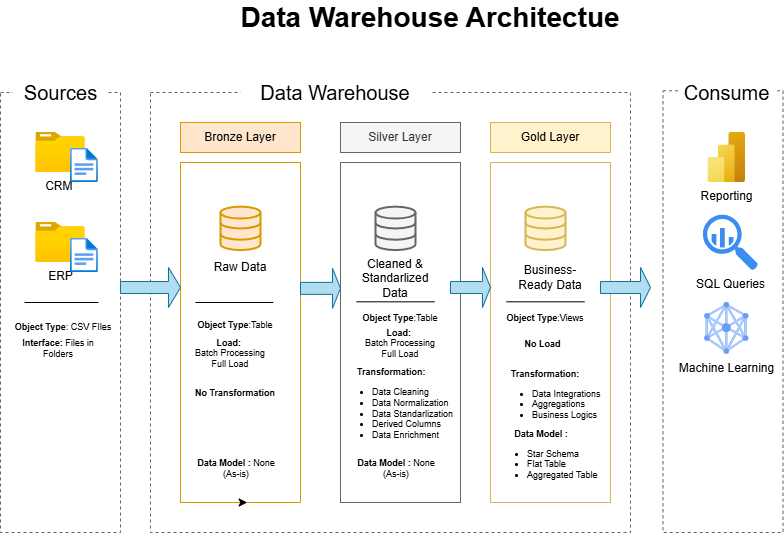

The diagram above was exported from draw.io. Its source (the exported page's mxGraphModel, read from the mxfile embedded in the PNG):
<mxGraphModel dx="1042" dy="626" grid="1" gridSize="10" guides="1" tooltips="1" connect="1" arrows="1" fold="1" page="1" pageScale="1" pageWidth="850" pageHeight="1100" math="0" shadow="0">
  <root>
    <mxCell id="0" />
    <mxCell id="1" parent="0" />
    <mxCell id="-QjjSvJ0Syg9JOYfrvpV-1" value="" style="rounded=0;whiteSpace=wrap;html=1;fillColor=none;dashed=1;strokeColor=light-dark(#646262, #ededed);" parent="1" vertex="1">
      <mxGeometry x="20" y="120" width="120" height="440" as="geometry" />
    </mxCell>
    <mxCell id="-QjjSvJ0Syg9JOYfrvpV-2" value="Sources" style="rounded=0;whiteSpace=wrap;html=1;fontSize=20;strokeColor=none;" parent="1" vertex="1">
      <mxGeometry x="32.5" y="100" width="95" height="40" as="geometry" />
    </mxCell>
    <mxCell id="-QjjSvJ0Syg9JOYfrvpV-3" value="" style="rounded=0;whiteSpace=wrap;html=1;fillColor=none;dashed=1;strokeColor=light-dark(#646262, #ededed);" parent="1" vertex="1">
      <mxGeometry x="170" y="120" width="480" height="440" as="geometry" />
    </mxCell>
    <mxCell id="-QjjSvJ0Syg9JOYfrvpV-4" value="Data Warehouse" style="rounded=0;whiteSpace=wrap;html=1;fontSize=20;strokeColor=none;" parent="1" vertex="1">
      <mxGeometry x="260" y="100" width="190" height="40" as="geometry" />
    </mxCell>
    <mxCell id="-QjjSvJ0Syg9JOYfrvpV-5" value="" style="rounded=0;whiteSpace=wrap;html=1;fillColor=none;dashed=1;strokeColor=light-dark(#646262, #ededed);" parent="1" vertex="1">
      <mxGeometry x="682.5" y="118.27" width="120" height="441.73" as="geometry" />
    </mxCell>
    <mxCell id="-QjjSvJ0Syg9JOYfrvpV-6" value="Consume" style="rounded=0;whiteSpace=wrap;html=1;fontSize=20;strokeColor=none;" parent="1" vertex="1">
      <mxGeometry x="698.74" y="100" width="95" height="40" as="geometry" />
    </mxCell>
    <mxCell id="-QjjSvJ0Syg9JOYfrvpV-7" value="Bronze Layer" style="rounded=0;whiteSpace=wrap;html=1;fillColor=#ffe6cc;strokeColor=#d79b00;" parent="1" vertex="1">
      <mxGeometry x="200" y="150" width="120" height="30" as="geometry" />
    </mxCell>
    <mxCell id="-QjjSvJ0Syg9JOYfrvpV-9" value="" style="rounded=0;whiteSpace=wrap;html=1;fillColor=none;strokeColor=#d79b00;" parent="1" vertex="1">
      <mxGeometry x="200" y="190" width="120" height="340" as="geometry" />
    </mxCell>
    <mxCell id="-QjjSvJ0Syg9JOYfrvpV-10" value="Silver Layer" style="rounded=0;whiteSpace=wrap;html=1;fillColor=#f5f5f5;strokeColor=#666666;fontColor=#333333;" parent="1" vertex="1">
      <mxGeometry x="360" y="150" width="120" height="30" as="geometry" />
    </mxCell>
    <mxCell id="-QjjSvJ0Syg9JOYfrvpV-11" value="" style="rounded=0;whiteSpace=wrap;html=1;fillColor=none;strokeColor=#666666;fontColor=#333333;" parent="1" vertex="1">
      <mxGeometry x="360" y="190" width="120" height="340" as="geometry" />
    </mxCell>
    <mxCell id="-QjjSvJ0Syg9JOYfrvpV-12" value="Gold Layer" style="rounded=0;whiteSpace=wrap;html=1;fillColor=#fff2cc;strokeColor=#d6b656;" parent="1" vertex="1">
      <mxGeometry x="510" y="150" width="120" height="30" as="geometry" />
    </mxCell>
    <mxCell id="-QjjSvJ0Syg9JOYfrvpV-13" value="" style="rounded=0;whiteSpace=wrap;html=1;fillColor=none;strokeColor=#d6b656;" parent="1" vertex="1">
      <mxGeometry x="510" y="190" width="120" height="340" as="geometry" />
    </mxCell>
    <mxCell id="-QjjSvJ0Syg9JOYfrvpV-14" value="CRM&amp;nbsp;" style="image;aspect=fixed;html=1;points=[];align=center;fontSize=12;image=img/lib/azure2/general/Folder_Blank.svg;" parent="1" vertex="1">
      <mxGeometry x="55.36" y="160" width="49.28" height="40" as="geometry" />
    </mxCell>
    <mxCell id="-QjjSvJ0Syg9JOYfrvpV-15" value="" style="image;aspect=fixed;html=1;points=[];align=center;fontSize=12;image=img/lib/azure2/general/File.svg;" parent="1" vertex="1">
      <mxGeometry x="90" y="175.64" width="27.89" height="34.36" as="geometry" />
    </mxCell>
    <mxCell id="-QjjSvJ0Syg9JOYfrvpV-16" value="ERP" style="image;aspect=fixed;html=1;points=[];align=center;fontSize=12;image=img/lib/azure2/general/Folder_Blank.svg;" parent="1" vertex="1">
      <mxGeometry x="55.36" y="250" width="49.28" height="40" as="geometry" />
    </mxCell>
    <mxCell id="-QjjSvJ0Syg9JOYfrvpV-17" value="" style="image;aspect=fixed;html=1;points=[];align=center;fontSize=12;image=img/lib/azure2/general/File.svg;" parent="1" vertex="1">
      <mxGeometry x="90" y="265.64" width="27.89" height="34.36" as="geometry" />
    </mxCell>
    <mxCell id="-QjjSvJ0Syg9JOYfrvpV-18" value="" style="endArrow=none;html=1;rounded=0;" parent="1" edge="1">
      <mxGeometry width="50" height="50" relative="1" as="geometry">
        <mxPoint x="44" y="330" as="sourcePoint" />
        <mxPoint x="117.88999999999999" y="330" as="targetPoint" />
        <Array as="points" />
      </mxGeometry>
    </mxCell>
    <mxCell id="-QjjSvJ0Syg9JOYfrvpV-19" value="&lt;font style=&quot;font-size: 9px;&quot;&gt;&lt;b style=&quot;&quot;&gt;Object Type&lt;/b&gt;: CSV FIles&lt;/font&gt;" style="text;html=1;align=center;verticalAlign=middle;whiteSpace=wrap;rounded=0;fontSize=7;" parent="1" vertex="1">
      <mxGeometry x="32.5" y="340" width="100" height="30" as="geometry" />
    </mxCell>
    <mxCell id="-QjjSvJ0Syg9JOYfrvpV-20" value="&lt;font&gt;&lt;b&gt;Interface:&lt;/b&gt; Files in Folders&lt;/font&gt;" style="text;html=1;align=center;verticalAlign=bottom;whiteSpace=wrap;rounded=0;fontSize=9;" parent="1" vertex="1">
      <mxGeometry x="27.5" y="360" width="100" height="30" as="geometry" />
    </mxCell>
    <mxCell id="-QjjSvJ0Syg9JOYfrvpV-21" value="" style="html=1;verticalLabelPosition=bottom;align=center;labelBackgroundColor=#ffffff;verticalAlign=top;strokeWidth=2;strokeColor=#d79b00;shadow=0;dashed=0;shape=mxgraph.ios7.icons.data;fillColor=#ffe6cc;" parent="1" vertex="1">
      <mxGeometry x="240" y="234.13" width="40" height="43.46" as="geometry" />
    </mxCell>
    <mxCell id="-QjjSvJ0Syg9JOYfrvpV-24" value="" style="shape=singleArrow;whiteSpace=wrap;html=1;fillColor=#b1ddf0;strokeColor=#10739e;" parent="1" vertex="1">
      <mxGeometry x="140" y="295" width="60" height="40" as="geometry" />
    </mxCell>
    <mxCell id="-QjjSvJ0Syg9JOYfrvpV-25" value="" style="shape=singleArrow;whiteSpace=wrap;html=1;fillColor=#b1ddf0;strokeColor=#10739e;" parent="1" vertex="1">
      <mxGeometry x="320" y="295.86" width="40" height="40" as="geometry" />
    </mxCell>
    <mxCell id="-QjjSvJ0Syg9JOYfrvpV-26" value="" style="shape=singleArrow;whiteSpace=wrap;html=1;fillColor=#b1ddf0;strokeColor=#10739e;" parent="1" vertex="1">
      <mxGeometry x="470" y="295" width="40" height="40" as="geometry" />
    </mxCell>
    <mxCell id="-QjjSvJ0Syg9JOYfrvpV-27" value="" style="shape=singleArrow;whiteSpace=wrap;html=1;fillColor=#b1ddf0;strokeColor=#10739e;" parent="1" vertex="1">
      <mxGeometry x="620" y="295" width="50" height="40" as="geometry" />
    </mxCell>
    <mxCell id="-QjjSvJ0Syg9JOYfrvpV-28" value="Raw Data" style="text;html=1;align=center;verticalAlign=middle;whiteSpace=wrap;rounded=0;" parent="1" vertex="1">
      <mxGeometry x="230" y="280" width="60" height="30" as="geometry" />
    </mxCell>
    <mxCell id="-QjjSvJ0Syg9JOYfrvpV-32" value="" style="endArrow=none;html=1;rounded=0;exitX=0.167;exitY=0.75;exitDx=0;exitDy=0;exitPerimeter=0;" parent="1" edge="1">
      <mxGeometry width="50" height="50" relative="1" as="geometry">
        <mxPoint x="215" y="330" as="sourcePoint" />
        <mxPoint x="292.89" y="330" as="targetPoint" />
        <Array as="points" />
      </mxGeometry>
    </mxCell>
    <mxCell id="-QjjSvJ0Syg9JOYfrvpV-33" value="&lt;font style=&quot;font-size: 9px;&quot;&gt;&lt;b style=&quot;&quot;&gt;Object Type&lt;/b&gt;:Table&lt;/font&gt;" style="text;html=1;align=center;verticalAlign=middle;whiteSpace=wrap;rounded=0;fontSize=7;" parent="1" vertex="1">
      <mxGeometry x="215" y="340" width="80" height="25" as="geometry" />
    </mxCell>
    <mxCell id="-QjjSvJ0Syg9JOYfrvpV-34" value="&lt;font&gt;&lt;b&gt;Load:&lt;/b&gt;&amp;nbsp;&lt;/font&gt;&lt;div&gt;&lt;font&gt;Batch Processing&lt;/font&gt;&lt;/div&gt;&lt;div&gt;Full Load&lt;/div&gt;" style="text;html=1;align=center;verticalAlign=bottom;whiteSpace=wrap;rounded=0;fontSize=9;" parent="1" vertex="1">
      <mxGeometry x="200" y="370" width="100" height="30" as="geometry" />
    </mxCell>
    <mxCell id="-QjjSvJ0Syg9JOYfrvpV-35" value="" style="endArrow=none;html=1;rounded=0;exitX=0.167;exitY=0.75;exitDx=0;exitDy=0;exitPerimeter=0;" parent="1" edge="1">
      <mxGeometry width="50" height="50" relative="1" as="geometry">
        <mxPoint x="376.06" y="329.31" as="sourcePoint" />
        <mxPoint x="453.95" y="329.31" as="targetPoint" />
        <Array as="points" />
      </mxGeometry>
    </mxCell>
    <mxCell id="-QjjSvJ0Syg9JOYfrvpV-36" value="" style="endArrow=none;html=1;rounded=0;exitX=0.167;exitY=0.75;exitDx=0;exitDy=0;exitPerimeter=0;" parent="1" edge="1">
      <mxGeometry width="50" height="50" relative="1" as="geometry">
        <mxPoint x="526.06" y="329.31" as="sourcePoint" />
        <mxPoint x="603.95" y="329.31" as="targetPoint" />
        <Array as="points" />
      </mxGeometry>
    </mxCell>
    <mxCell id="-QjjSvJ0Syg9JOYfrvpV-39" value="&lt;div style=&quot;text-align: center;&quot;&gt;&lt;b style=&quot;background-color: transparent; color: light-dark(rgb(0, 0, 0), rgb(255, 255, 255));&quot;&gt;No Transformation&lt;/b&gt;&lt;span style=&quot;background-color: transparent; color: light-dark(rgb(0, 0, 0), rgb(255, 255, 255));&quot;&gt;&amp;nbsp;&lt;/span&gt;&lt;/div&gt;&lt;div&gt;&lt;br&gt;&lt;/div&gt;" style="text;html=1;align=left;verticalAlign=bottom;whiteSpace=wrap;rounded=0;fontSize=9;" parent="1" vertex="1">
      <mxGeometry x="212.5" y="400" width="85" height="40" as="geometry" />
    </mxCell>
    <mxCell id="-QjjSvJ0Syg9JOYfrvpV-42" style="edgeStyle=orthogonalEdgeStyle;rounded=0;orthogonalLoop=1;jettySize=auto;html=1;exitX=0.5;exitY=1;exitDx=0;exitDy=0;entryX=0.556;entryY=0.999;entryDx=0;entryDy=0;entryPerimeter=0;" parent="1" source="-QjjSvJ0Syg9JOYfrvpV-9" target="-QjjSvJ0Syg9JOYfrvpV-9" edge="1">
      <mxGeometry relative="1" as="geometry" />
    </mxCell>
    <mxCell id="-QjjSvJ0Syg9JOYfrvpV-43" value="&lt;div style=&quot;text-align: center;&quot;&gt;&lt;span style=&quot;background-color: transparent; color: light-dark(rgb(0, 0, 0), rgb(255, 255, 255)); text-align: left;&quot;&gt;&lt;b&gt;Data Model :&lt;/b&gt; None (As-is)&lt;/span&gt;&lt;/div&gt;" style="text;html=1;align=left;verticalAlign=bottom;whiteSpace=wrap;rounded=0;fontSize=9;" parent="1" vertex="1">
      <mxGeometry x="210" y="470" width="90" height="40" as="geometry" />
    </mxCell>
    <mxCell id="-QjjSvJ0Syg9JOYfrvpV-52" value="Reporting" style="image;aspect=fixed;html=1;points=[];align=center;fontSize=12;image=img/lib/azure2/analytics/Power_BI_Embedded.svg;" parent="1" vertex="1">
      <mxGeometry x="727.49" y="160" width="37.5" height="50" as="geometry" />
    </mxCell>
    <mxCell id="-QjjSvJ0Syg9JOYfrvpV-54" value="SQL Queries" style="sketch=0;html=1;aspect=fixed;strokeColor=none;shadow=0;fillColor=#3B8DF1;verticalAlign=top;labelPosition=center;verticalLabelPosition=bottom;shape=mxgraph.gcp2.big_query" parent="1" vertex="1">
      <mxGeometry x="722.47" y="242.21" width="55.03" height="55.59" as="geometry" />
    </mxCell>
    <mxCell id="-QjjSvJ0Syg9JOYfrvpV-55" value="Machine Learning" style="editableCssRules=.*;html=1;shape=image;verticalLabelPosition=bottom;labelBackgroundColor=#ffffff;verticalAlign=top;aspect=fixed;imageAspect=0;image=data:image/svg+xml,(base64 omitted: 2764 chars);" parent="1" vertex="1">
      <mxGeometry x="724.24" y="330" width="44" height="51.76" as="geometry" />
    </mxCell>
    <mxCell id="-QjjSvJ0Syg9JOYfrvpV-62" value="" style="html=1;verticalLabelPosition=bottom;align=center;labelBackgroundColor=#ffffff;verticalAlign=top;strokeWidth=2;strokeColor=#d6b656;shadow=0;dashed=0;shape=mxgraph.ios7.icons.data;fillColor=#fff2cc;" parent="1" vertex="1">
      <mxGeometry x="545" y="234.13" width="40" height="43.46" as="geometry" />
    </mxCell>
    <mxCell id="-QjjSvJ0Syg9JOYfrvpV-63" value="&lt;font style=&quot;font-size: 9px;&quot;&gt;&lt;b style=&quot;&quot;&gt;Object Type&lt;/b&gt;:Views&lt;/font&gt;" style="text;html=1;align=center;verticalAlign=middle;whiteSpace=wrap;rounded=0;fontSize=7;" parent="1" vertex="1">
      <mxGeometry x="525" y="335.86" width="80" height="20" as="geometry" />
    </mxCell>
    <mxCell id="-QjjSvJ0Syg9JOYfrvpV-64" value="&lt;font&gt;&lt;b&gt;No Load&lt;/b&gt;&lt;br&gt;&lt;/font&gt;" style="text;html=1;align=center;verticalAlign=bottom;whiteSpace=wrap;rounded=0;fontSize=9;" parent="1" vertex="1">
      <mxGeometry x="520" y="355.86" width="85" height="24.14" as="geometry" />
    </mxCell>
    <mxCell id="-QjjSvJ0Syg9JOYfrvpV-65" value="&lt;div style=&quot;text-align: center;&quot;&gt;&lt;b style=&quot;background-color: transparent; color: light-dark(rgb(0, 0, 0), rgb(255, 255, 255));&quot;&gt;Transformation:&lt;/b&gt;&lt;span style=&quot;background-color: transparent; color: light-dark(rgb(0, 0, 0), rgb(255, 255, 255));&quot;&gt;&amp;nbsp;&lt;/span&gt;&lt;/div&gt;&lt;div&gt;&lt;ul&gt;&lt;li&gt;&lt;span style=&quot;background-color: transparent; color: light-dark(rgb(0, 0, 0), rgb(255, 255, 255));&quot;&gt;Data Integrations&lt;/span&gt;&lt;/li&gt;&lt;li&gt;&lt;span style=&quot;background-color: transparent; color: light-dark(rgb(0, 0, 0), rgb(255, 255, 255));&quot;&gt;Aggregations&lt;/span&gt;&lt;/li&gt;&lt;li&gt;&lt;span style=&quot;background-color: transparent; color: light-dark(rgb(0, 0, 0), rgb(255, 255, 255));&quot;&gt;Business Logics&lt;/span&gt;&lt;/li&gt;&lt;/ul&gt;&lt;/div&gt;" style="text;html=1;align=left;verticalAlign=bottom;whiteSpace=wrap;rounded=0;fontSize=9;" parent="1" vertex="1">
      <mxGeometry x="510" y="410" width="120" height="50" as="geometry" />
    </mxCell>
    <mxCell id="-QjjSvJ0Syg9JOYfrvpV-66" value="&lt;div style=&quot;text-align: center;&quot;&gt;&lt;span style=&quot;background-color: transparent; color: light-dark(rgb(0, 0, 0), rgb(255, 255, 255)); text-align: left;&quot;&gt;&lt;b&gt;Data Model :&lt;/b&gt;&amp;nbsp;&lt;/span&gt;&lt;/div&gt;&lt;div style=&quot;&quot;&gt;&lt;ul&gt;&lt;li&gt;&lt;span style=&quot;background-color: transparent; color: light-dark(rgb(0, 0, 0), rgb(255, 255, 255));&quot;&gt;Star Schema&lt;/span&gt;&lt;/li&gt;&lt;li&gt;&lt;span style=&quot;background-color: transparent; color: light-dark(rgb(0, 0, 0), rgb(255, 255, 255));&quot;&gt;Flat Table&lt;/span&gt;&lt;/li&gt;&lt;li&gt;&lt;span style=&quot;background-color: transparent; color: light-dark(rgb(0, 0, 0), rgb(255, 255, 255));&quot;&gt;Aggregated Table&lt;/span&gt;&lt;/li&gt;&lt;/ul&gt;&lt;/div&gt;" style="text;html=1;align=left;verticalAlign=bottom;whiteSpace=wrap;rounded=0;fontSize=9;" parent="1" vertex="1">
      <mxGeometry x="505" y="480" width="115" height="40" as="geometry" />
    </mxCell>
    <mxCell id="-QjjSvJ0Syg9JOYfrvpV-67" value="Business-Ready Data" style="text;html=1;align=center;verticalAlign=middle;whiteSpace=wrap;rounded=0;" parent="1" vertex="1">
      <mxGeometry x="535" y="290" width="70" height="30" as="geometry" />
    </mxCell>
    <mxCell id="-QjjSvJ0Syg9JOYfrvpV-69" value="" style="html=1;verticalLabelPosition=bottom;align=center;labelBackgroundColor=#ffffff;verticalAlign=top;strokeWidth=2;strokeColor=#666666;shadow=0;dashed=0;shape=mxgraph.ios7.icons.data;fillColor=#f5f5f5;fontColor=#333333;" parent="1" vertex="1">
      <mxGeometry x="395" y="234.13000000000002" width="40" height="43.46" as="geometry" />
    </mxCell>
    <mxCell id="-QjjSvJ0Syg9JOYfrvpV-70" value="Cleaned &amp;amp; Standarlized Data&lt;div&gt;&lt;br&gt;&lt;/div&gt;" style="text;html=1;align=center;verticalAlign=middle;whiteSpace=wrap;rounded=0;" parent="1" vertex="1">
      <mxGeometry x="385" y="297.8" width="60" height="30" as="geometry" />
    </mxCell>
    <mxCell id="-QjjSvJ0Syg9JOYfrvpV-71" value="&lt;font style=&quot;font-size: 9px;&quot;&gt;&lt;b style=&quot;&quot;&gt;Object Type&lt;/b&gt;:Table&lt;/font&gt;" style="text;html=1;align=center;verticalAlign=middle;whiteSpace=wrap;rounded=0;fontSize=7;" parent="1" vertex="1">
      <mxGeometry x="380" y="335.86" width="80" height="20" as="geometry" />
    </mxCell>
    <mxCell id="-QjjSvJ0Syg9JOYfrvpV-72" value="&lt;font&gt;&lt;b&gt;Load:&lt;/b&gt;&amp;nbsp;&lt;/font&gt;&lt;div&gt;&lt;font&gt;Batch Processing&lt;/font&gt;&lt;/div&gt;&lt;div&gt;Full Load&lt;/div&gt;" style="text;html=1;align=center;verticalAlign=bottom;whiteSpace=wrap;rounded=0;fontSize=9;" parent="1" vertex="1">
      <mxGeometry x="370" y="360" width="100" height="30" as="geometry" />
    </mxCell>
    <mxCell id="-QjjSvJ0Syg9JOYfrvpV-73" value="&lt;div style=&quot;text-align: center;&quot;&gt;&lt;b style=&quot;background-color: transparent; color: light-dark(rgb(0, 0, 0), rgb(255, 255, 255));&quot;&gt;Transformation:&lt;/b&gt;&lt;span style=&quot;background-color: transparent; color: light-dark(rgb(0, 0, 0), rgb(255, 255, 255));&quot;&gt;&amp;nbsp;&lt;/span&gt;&lt;/div&gt;&lt;div&gt;&lt;ul&gt;&lt;li&gt;&lt;span style=&quot;background-color: transparent; color: light-dark(rgb(0, 0, 0), rgb(255, 255, 255));&quot;&gt;Data Cleaning&lt;/span&gt;&lt;/li&gt;&lt;li&gt;&lt;span style=&quot;background-color: transparent; color: light-dark(rgb(0, 0, 0), rgb(255, 255, 255));&quot;&gt;Data Normalization&lt;/span&gt;&lt;/li&gt;&lt;li&gt;&lt;span style=&quot;background-color: transparent; color: light-dark(rgb(0, 0, 0), rgb(255, 255, 255));&quot;&gt;Data Standarlization&lt;/span&gt;&lt;/li&gt;&lt;li&gt;&lt;span style=&quot;background-color: transparent; color: light-dark(rgb(0, 0, 0), rgb(255, 255, 255));&quot;&gt;Derived Columns&lt;/span&gt;&lt;/li&gt;&lt;li&gt;&lt;span style=&quot;background-color: transparent; color: light-dark(rgb(0, 0, 0), rgb(255, 255, 255));&quot;&gt;Data Enrichment&lt;/span&gt;&lt;/li&gt;&lt;/ul&gt;&lt;/div&gt;" style="text;html=1;align=left;verticalAlign=bottom;whiteSpace=wrap;rounded=0;fontSize=9;" parent="1" vertex="1">
      <mxGeometry x="350" y="410" width="130" height="70" as="geometry" />
    </mxCell>
    <mxCell id="-QjjSvJ0Syg9JOYfrvpV-74" value="&lt;div style=&quot;text-align: center;&quot;&gt;&lt;span style=&quot;background-color: transparent; color: light-dark(rgb(0, 0, 0), rgb(255, 255, 255)); text-align: left;&quot;&gt;&lt;b&gt;Data Model :&lt;/b&gt; None (As-is)&lt;/span&gt;&lt;/div&gt;" style="text;html=1;align=left;verticalAlign=bottom;whiteSpace=wrap;rounded=0;fontSize=9;" parent="1" vertex="1">
      <mxGeometry x="370" y="470" width="90" height="40" as="geometry" />
    </mxCell>
    <mxCell id="-QjjSvJ0Syg9JOYfrvpV-76" value="Data Warehouse Architectue" style="text;html=1;align=center;verticalAlign=middle;whiteSpace=wrap;rounded=1;fontSize=28;fontStyle=1;fillColor=default;glass=1;shadow=0;" parent="1" vertex="1">
      <mxGeometry x="230" y="30" width="440" height="30" as="geometry" />
    </mxCell>
  </root>
</mxGraphModel>